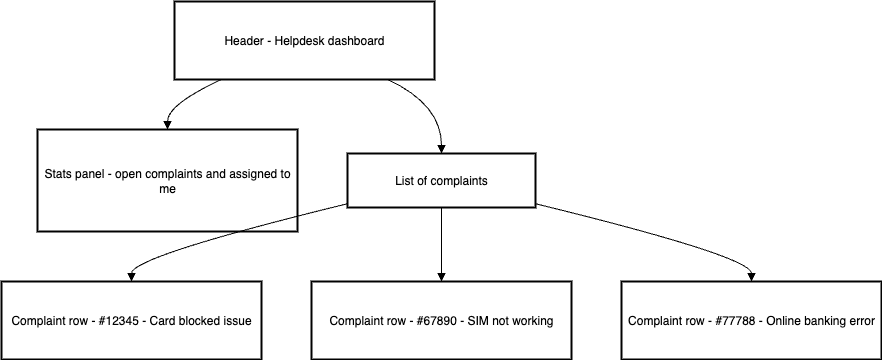

The diagram above was exported from draw.io. Its source (the exported page's mxGraphModel, read from the mxfile embedded in the PNG):
<mxGraphModel dx="1412" dy="1208" grid="1" gridSize="10" guides="1" tooltips="1" connect="1" arrows="1" fold="1" page="1" pageScale="1" pageWidth="850" pageHeight="1100" math="0" shadow="0">
  <root>
    <mxCell id="0" />
    <mxCell id="1" parent="0" />
    <mxCell id="fZSTT13NXit6XnsxiIPH-19" value="Header - Helpdesk dashboard" style="whiteSpace=wrap;strokeWidth=2;" vertex="1" parent="1">
      <mxGeometry x="193" y="20" width="260" height="78" as="geometry" />
    </mxCell>
    <mxCell id="fZSTT13NXit6XnsxiIPH-20" value="Stats panel - open complaints and assigned to me" style="whiteSpace=wrap;strokeWidth=2;" vertex="1" parent="1">
      <mxGeometry x="56" y="148" width="260" height="102" as="geometry" />
    </mxCell>
    <mxCell id="fZSTT13NXit6XnsxiIPH-21" value="List of complaints" style="whiteSpace=wrap;strokeWidth=2;" vertex="1" parent="1">
      <mxGeometry x="366" y="172" width="188" height="54" as="geometry" />
    </mxCell>
    <mxCell id="fZSTT13NXit6XnsxiIPH-22" value="Complaint row - #12345 - Card blocked issue" style="whiteSpace=wrap;strokeWidth=2;" vertex="1" parent="1">
      <mxGeometry x="20" y="300" width="260" height="78" as="geometry" />
    </mxCell>
    <mxCell id="fZSTT13NXit6XnsxiIPH-23" value="Complaint row - #67890 - SIM not working" style="whiteSpace=wrap;strokeWidth=2;" vertex="1" parent="1">
      <mxGeometry x="330" y="300" width="260" height="78" as="geometry" />
    </mxCell>
    <mxCell id="fZSTT13NXit6XnsxiIPH-24" value="Complaint row - #77788 - Online banking error" style="whiteSpace=wrap;strokeWidth=2;" vertex="1" parent="1">
      <mxGeometry x="640" y="300" width="260" height="78" as="geometry" />
    </mxCell>
    <mxCell id="fZSTT13NXit6XnsxiIPH-25" value="" style="curved=1;startArrow=none;endArrow=block;exitX=0.18;exitY=1;entryX=0.5;entryY=0;rounded=0;" edge="1" parent="1" source="fZSTT13NXit6XnsxiIPH-19" target="fZSTT13NXit6XnsxiIPH-20">
      <mxGeometry relative="1" as="geometry">
        <Array as="points">
          <mxPoint x="186" y="123" />
        </Array>
      </mxGeometry>
    </mxCell>
    <mxCell id="fZSTT13NXit6XnsxiIPH-26" value="" style="curved=1;startArrow=none;endArrow=block;exitX=0.82;exitY=1;entryX=0.5;entryY=0;rounded=0;" edge="1" parent="1" source="fZSTT13NXit6XnsxiIPH-19" target="fZSTT13NXit6XnsxiIPH-21">
      <mxGeometry relative="1" as="geometry">
        <Array as="points">
          <mxPoint x="460" y="123" />
        </Array>
      </mxGeometry>
    </mxCell>
    <mxCell id="fZSTT13NXit6XnsxiIPH-27" value="" style="curved=1;startArrow=none;endArrow=block;exitX=0;exitY=0.93;entryX=0.5;entryY=0;rounded=0;" edge="1" parent="1" source="fZSTT13NXit6XnsxiIPH-21" target="fZSTT13NXit6XnsxiIPH-22">
      <mxGeometry relative="1" as="geometry">
        <Array as="points">
          <mxPoint x="150" y="275" />
        </Array>
      </mxGeometry>
    </mxCell>
    <mxCell id="fZSTT13NXit6XnsxiIPH-28" value="" style="curved=1;startArrow=none;endArrow=block;exitX=0.5;exitY=1;entryX=0.5;entryY=0;rounded=0;" edge="1" parent="1" source="fZSTT13NXit6XnsxiIPH-21" target="fZSTT13NXit6XnsxiIPH-23">
      <mxGeometry relative="1" as="geometry">
        <Array as="points" />
      </mxGeometry>
    </mxCell>
    <mxCell id="fZSTT13NXit6XnsxiIPH-29" value="" style="curved=1;startArrow=none;endArrow=block;exitX=1;exitY=0.93;entryX=0.5;entryY=0;rounded=0;" edge="1" parent="1" source="fZSTT13NXit6XnsxiIPH-21" target="fZSTT13NXit6XnsxiIPH-24">
      <mxGeometry relative="1" as="geometry">
        <Array as="points">
          <mxPoint x="770" y="275" />
        </Array>
      </mxGeometry>
    </mxCell>
  </root>
</mxGraphModel>